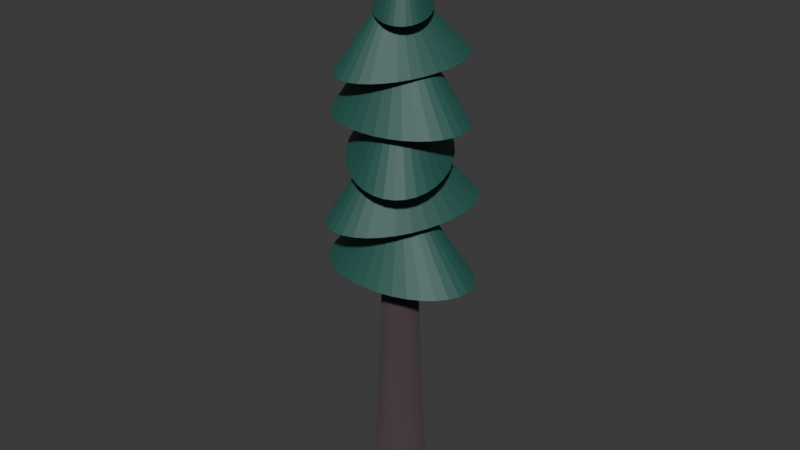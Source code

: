 # Source: tree.blend  (saved by Blender 4.3.32; exported with 4.5.12 LTS)
import bpy
from mathutils import Matrix  # noqa: F401  (used for matrix-valued properties, if any)

bpy.ops.wm.read_factory_settings(use_empty=True)
scene = bpy.context.scene
scene.name = 'Scene'

# ---- collections
col_collection = bpy.data.collections.new('Collection'); scene.collection.children.link(col_collection)

# ---- materials (node trees are filled in below, after node groups)
mat_material_002 = bpy.data.materials.new('Material.002')
mat_material_001 = bpy.data.materials.new('Material.001')

# ---- material node trees
mat_material_002.use_nodes = True; mat_material_002.node_tree.nodes.clear()
_N = mat_material_002.node_tree.nodes; _L = mat_material_002.node_tree.links
n0 = _N.new('ShaderNodeBsdfPrincipled'); n0.name = 'Principled BSDF'; n0.location = (10, 300)
n0.inputs[0].default_value = (0.02365, 0.0002036, 0.006108, 1.0)
n0.inputs[2].default_value = 0.9539
n0.inputs[3].default_value = 2.3
n1 = _N.new('ShaderNodeOutputMaterial'); n1.name = 'Material Output'; n1.location = (300, 300)
_L.new(n0.outputs[0], n1.inputs[0])
n1.is_active_output = True
mat_material_001.use_nodes = True; mat_material_001.node_tree.nodes.clear()
_N = mat_material_001.node_tree.nodes; _L = mat_material_001.node_tree.links
n0 = _N.new('ShaderNodeBsdfPrincipled'); n0.name = 'Principled BSDF'; n0.location = (10, 300)
n0.inputs[0].default_value = (0.0, 0.08176, 0.06228, 1.0)
n0.inputs[2].default_value = 0.6915
n0.inputs[3].default_value = 1.9
n0.inputs[7].default_value = 0.2553
n0.inputs[25].default_value = 0.4362
n0.inputs[26].default_value = (0.0, 0.06526, 0.009113, 1.0)
n1 = _N.new('ShaderNodeOutputMaterial'); n1.name = 'Material Output'; n1.location = (300, 300)
_L.new(n0.outputs[0], n1.inputs[0])
n1.is_active_output = True

# ---- world
world_world = bpy.data.worlds.new('World'); scene.world = world_world
world_world.use_nodes = True; world_world.node_tree.nodes.clear()
_N = world_world.node_tree.nodes; _L = world_world.node_tree.links
n0 = _N.new('ShaderNodeOutputWorld'); n0.name = 'World Output'; n0.location = (300, 300)
n1 = _N.new('ShaderNodeBackground'); n1.name = 'Background'; n1.location = (10, 300)
n1.inputs[0].default_value = (0.05088, 0.05088, 0.05088, 1.0)
_L.new(n1.outputs[0], n0.inputs[0])
n0.is_active_output = True
world_world.color = (0.05088, 0.05088, 0.05088)
world_world.sun_shadow_jitter_overblur = 0.0

# ---- meshes
me_cylinder = bpy.data.meshes.new('Cylinder')
me_cylinder.from_pydata([(0.0, 1.0, -4.95), (5.156e-09, 0.5741, 4.95), (0.1951, 0.9808, -4.95), (0.112, 0.5631, 4.95), (0.3827, 0.9239, -4.95), (0.2197, 0.5304, 4.95), (0.5556, 0.8315, -4.95), (0.319, 0.4774, 4.95), (0.7071, 0.7071, -4.95), (0.406, 0.406, 4.95), (0.8315, 0.5556, -4.95), (0.4774, 0.319, 4.95), (0.9239, 0.3827, -4.95), (0.5304, 0.2197, 4.95), (0.9808, 0.1951, -4.95), (0.5631, 0.112, 4.95), (1.0, 0.0, -4.95), (0.5741, 6.346e-09, 4.95), (0.9808, -0.1951, -4.95), (0.5631, -0.112, 4.95), (0.9239, -0.3827, -4.95), (0.5304, -0.2197, 4.95), (0.8315, -0.5556, -4.95), (0.4774, -0.319, 4.95), (0.7071, -0.7071, -4.95), (0.406, -0.406, 4.95), (0.5556, -0.8315, -4.95), (0.319, -0.4774, 4.95), (0.3827, -0.9239, -4.95), (0.2197, -0.5304, 4.95), (0.1951, -0.9808, -4.95), (0.112, -0.5631, 4.95), (0.0, -1.0, -4.95), (5.156e-09, -0.5741, 4.95), (-0.1951, -0.9808, -4.95), (-0.112, -0.5631, 4.95), (-0.3827, -0.9239, -4.95), (-0.2197, -0.5304, 4.95), (-0.5556, -0.8315, -4.95), (-0.319, -0.4774, 4.95), (-0.7071, -0.7071, -4.95), (-0.406, -0.406, 4.95), (-0.8315, -0.5556, -4.95), (-0.4774, -0.319, 4.95), (-0.9239, -0.3827, -4.95), (-0.5304, -0.2197, 4.95), (-0.9808, -0.1951, -4.95), (-0.5631, -0.112, 4.95), (-1.0, 0.0, -4.95), (-0.5741, 6.346e-09, 4.95), (-0.9808, 0.1951, -4.95), (-0.5631, 0.112, 4.95), (-0.9239, 0.3827, -4.95), (-0.5304, 0.2197, 4.95), (-0.8315, 0.5556, -4.95), (-0.4774, 0.319, 4.95), (-0.7071, 0.7071, -4.95), (-0.406, 0.406, 4.95), (-0.5556, 0.8315, -4.95), (-0.319, 0.4774, 4.95), (-0.3827, 0.9239, -4.95), (-0.2197, 0.5304, 4.95), (-0.1951, 0.9808, -4.95), (-0.112, 0.5631, 4.95)], [], [(0, 1, 3, 2), (2, 3, 5, 4), (4, 5, 7, 6), (6, 7, 9, 8), (8, 9, 11, 10), (10, 11, 13, 12), (12, 13, 15, 14), (14, 15, 17, 16), (16, 17, 19, 18), (18, 19, 21, 20), (20, 21, 23, 22), (22, 23, 25, 24), (24, 25, 27, 26), (26, 27, 29, 28), (28, 29, 31, 30), (30, 31, 33, 32), (32, 33, 35, 34), (34, 35, 37, 36), (36, 37, 39, 38), (38, 39, 41, 40), (40, 41, 43, 42), (42, 43, 45, 44), (44, 45, 47, 46), (46, 47, 49, 48), (48, 49, 51, 50), (50, 51, 53, 52), (52, 53, 55, 54), (54, 55, 57, 56), (56, 57, 59, 58), (58, 59, 61, 60), (3, 1, 63, 61, 59, 57, 55, 53, 51, 49, 47, 45, 43, 41, 39, 37, 35, 33, 31, 29, 27, 25, 23, 21, 19, 17, 15, 13, 11, 9, 7, 5), (60, 61, 63, 62), (62, 63, 1, 0), (0, 2, 4, 6, 8, 10, 12, 14, 16, 18, 20, 22, 24, 26, 28, 30, 32, 34, 36, 38, 40, 42, 44, 46, 48, 50, 52, 54, 56, 58, 60, 62)])
_uv = me_cylinder.uv_layers.new(name='UVMap')
_uv.uv.foreach_set('vector', [1.0, 0.5, 1.0, 1.0, 0.9688, 1.0, 0.9688, 0.5, 0.9688, 0.5, 0.9688, 1.0, 0.9375, 1.0, 0.9375, 0.5, 0.9375, 0.5, 0.9375, 1.0, 0.9062, 1.0, 0.9062, 0.5, 0.9062, 0.5, 0.9062, 1.0, 0.875, 1.0, 0.875, 0.5, 0.875, 0.5, 0.875, 1.0, 0.8438, 1.0, 0.8438, 0.5, 0.8438, 0.5, 0.8438, 1.0, 0.8125, 1.0, 0.8125, 0.5, 0.8125, 0.5, 0.8125, 1.0, 0.7812, 1.0, 0.7812, 0.5, 0.7812, 0.5, 0.7812, 1.0, 0.75, 1.0, 0.75, 0.5, 0.75, 0.5, 0.75, 1.0, 0.7188, 1.0, 0.7188, 0.5, 0.7188, 0.5, 0.7188, 1.0, 0.6875, 1.0, 0.6875, 0.5, 0.6875, 0.5, 0.6875, 1.0, 0.6562, 1.0, 0.6562, 0.5, 0.6562, 0.5, 0.6562, 1.0, 0.625, 1.0, 0.625, 0.5, 0.625, 0.5, 0.625, 1.0, 0.5938, 1.0, 0.5938, 0.5, 0.5938, 0.5, 0.5938, 1.0, 0.5625, 1.0, 0.5625, 0.5, 0.5625, 0.5, 0.5625, 1.0, 0.5312, 1.0, 0.5312, 0.5, 0.5312, 0.5, 0.5312, 1.0, 0.5, 1.0, 0.5, 0.5, 0.5, 0.5, 0.5, 1.0, 0.4688, 1.0, 0.4688, 0.5, 0.4688, 0.5, 0.4688, 1.0, 0.4375, 1.0, 0.4375, 0.5, 0.4375, 0.5, 0.4375, 1.0, 0.4062, 1.0, 0.4062, 0.5, 0.4062, 0.5, 0.4062, 1.0, 0.375, 1.0, 0.375, 0.5, 0.375, 0.5, 0.375, 1.0, 0.3438, 1.0, 0.3438, 0.5, 0.3438, 0.5, 0.3438, 1.0, 0.3125, 1.0, 0.3125, 0.5, 0.3125, 0.5, 0.3125, 1.0, 0.2812, 1.0, 0.2812, 0.5, 0.2812, 0.5, 0.2812, 1.0, 0.25, 1.0, 0.25, 0.5, 0.25, 0.5, 0.25, 1.0, 0.2188, 1.0, 0.2188, 0.5, 0.2188, 0.5, 0.2188, 1.0, 0.1875, 1.0, 0.1875, 0.5, 0.1875, 0.5, 0.1875, 1.0, 0.1562, 1.0, 0.1562, 0.5, 0.1562, 0.5, 0.1562, 1.0, 0.125, 1.0, 0.125, 0.5, 0.125, 0.5, 0.125, 1.0, 0.09375, 1.0, 0.09375, 0.5, 0.09375, 0.5, 0.09375, 1.0, 0.0625, 1.0, 0.0625, 0.5, 0.2968, 0.4854, 0.25, 0.49, 0.2032, 0.4854, 0.1582, 0.4717, 0.1167, 0.4496, 0.08029, 0.4197, 0.05045, 0.3833, 0.02827, 0.3418, 0.01461, 0.2968, 0.01, 0.25, 0.01461, 0.2032, 0.02827, 0.1582, 0.05045, 0.1167, 0.08029, 0.08029, 0.1167, 0.05045, 0.1582, 0.02827, 0.2032, 0.01461, 0.25, 0.01, 0.2968, 0.01461, 0.3418, 0.02827, 0.3833, 0.05045, 0.4197, 0.08029, 0.4496, 0.1167, 0.4717, 0.1582, 0.4854, 0.2032, 0.49, 0.25, 0.4854, 0.2968, 0.4717, 0.3418, 0.4496, 0.3833, 0.4197, 0.4197, 0.3833, 0.4496, 0.3418, 0.4717, 0.0625, 0.5, 0.0625, 1.0, 0.03125, 1.0, 0.03125, 0.5, 0.03125, 0.5, 0.03125, 1.0, 0.0, 1.0, 0.0, 0.5, 0.75, 0.49, 0.7968, 0.4854, 0.8418, 0.4717, 0.8833, 0.4496, 0.9197, 0.4197, 0.9496, 0.3833, 0.9717, 0.3418, 0.9854, 0.2968, 0.99, 0.25, 0.9854, 0.2032, 0.9717, 0.1582, 0.9496, 0.1167, 0.9197, 0.08029, 0.8833, 0.05045, 0.8418, 0.02827, 0.7968, 0.01461, 0.75, 0.01, 0.7032, 0.01461, 0.6582, 0.02827, 0.6167, 0.05045, 0.5803, 0.08029, 0.5504, 0.1167, 0.5283, 0.1582, 0.5146, 0.2032, 0.51, 0.25, 0.5146, 0.2968, 0.5283, 0.3418, 0.5504, 0.3833, 0.5803, 0.4197, 0.6167, 0.4496, 0.6582, 0.4717, 0.7032, 0.4854])
me_cylinder.materials.append(mat_material_002)
me_cylinder.update()
me_cone = bpy.data.meshes.new('Cone')
me_cone.from_pydata([(0.000688, 1.056, -1.189), (0.2072, 1.036, -1.189), (0.4058, 0.9757, -1.189), (0.5888, 0.8778, -1.189), (0.7492, 0.7462, -1.189), (0.8809, 0.5858, -1.189), (0.9787, 0.4028, -1.189), (1.039, 0.2042, -1.189), (1.059, -0.00236, -1.189), (1.039, -0.2089, -1.189), (0.9787, -0.4075, -1.189), (0.8809, -0.5905, -1.189), (0.7492, -0.7509, -1.189), (0.5888, -0.8826, -1.189), (0.4058, -0.9804, -1.189), (0.2072, -1.041, -1.189), (0.000688, -1.061, -1.189), (-0.2058, -1.041, -1.189), (-0.4044, -0.9804, -1.189), (-0.5874, -0.8826, -1.189), (-0.7479, -0.7509, -1.189), (-0.8795, -0.5905, -1.189), (-0.9773, -0.4075, -1.189), (-1.038, -0.2089, -1.189), (-1.058, -0.00236, -1.189), (-1.038, 0.2042, -1.189), (-0.9773, 0.4028, -1.189), (-0.8795, 0.5858, -1.189), (-0.7479, 0.7462, -1.189), (-0.5874, 0.8778, -1.189), (-0.4044, 0.9757, -1.189), (-0.2058, 1.036, -1.189), (0.000688, -0.00236, 0.9286)], [], [(0, 32, 1), (1, 32, 2), (2, 32, 3), (3, 32, 4), (4, 32, 5), (5, 32, 6), (6, 32, 7), (7, 32, 8), (8, 32, 9), (9, 32, 10), (10, 32, 11), (11, 32, 12), (12, 32, 13), (13, 32, 14), (14, 32, 15), (15, 32, 16), (16, 32, 17), (17, 32, 18), (18, 32, 19), (19, 32, 20), (20, 32, 21), (21, 32, 22), (22, 32, 23), (23, 32, 24), (24, 32, 25), (25, 32, 26), (26, 32, 27), (27, 32, 28), (28, 32, 29), (29, 32, 30), (0, 1, 2, 3, 4, 5, 6, 7, 8, 9, 10, 11, 12, 13, 14, 15, 16, 17, 18, 19, 20, 21, 22, 23, 24, 25, 26, 27, 28, 29, 30, 31), (30, 32, 31), (31, 32, 0)])
_uv = me_cone.uv_layers.new(name='UVMap')
_uv.uv.foreach_set('vector', [0.25, 0.49, 0.25, 0.25, 0.2968, 0.4854, 0.2968, 0.4854, 0.25, 0.25, 0.3418, 0.4717, 0.3418, 0.4717, 0.25, 0.25, 0.3833, 0.4496, 0.3833, 0.4496, 0.25, 0.25, 0.4197, 0.4197, 0.4197, 0.4197, 0.25, 0.25, 0.4496, 0.3833, 0.4496, 0.3833, 0.25, 0.25, 0.4717, 0.3418, 0.4717, 0.3418, 0.25, 0.25, 0.4854, 0.2968, 0.4854, 0.2968, 0.25, 0.25, 0.49, 0.25, 0.49, 0.25, 0.25, 0.25, 0.4854, 0.2032, 0.4854, 0.2032, 0.25, 0.25, 0.4717, 0.1582, 0.4717, 0.1582, 0.25, 0.25, 0.4496, 0.1167, 0.4496, 0.1167, 0.25, 0.25, 0.4197, 0.08029, 0.4197, 0.08029, 0.25, 0.25, 0.3833, 0.05045, 0.3833, 0.05045, 0.25, 0.25, 0.3418, 0.02827, 0.3418, 0.02827, 0.25, 0.25, 0.2968, 0.01461, 0.2968, 0.01461, 0.25, 0.25, 0.25, 0.01, 0.25, 0.01, 0.25, 0.25, 0.2032, 0.01461, 0.2032, 0.01461, 0.25, 0.25, 0.1582, 0.02827, 0.1582, 0.02827, 0.25, 0.25, 0.1167, 0.05045, 0.1167, 0.05045, 0.25, 0.25, 0.08029, 0.08029, 0.08029, 0.08029, 0.25, 0.25, 0.05045, 0.1167, 0.05045, 0.1167, 0.25, 0.25, 0.02827, 0.1582, 0.02827, 0.1582, 0.25, 0.25, 0.01461, 0.2032, 0.01461, 0.2032, 0.25, 0.25, 0.01, 0.25, 0.01, 0.25, 0.25, 0.25, 0.01461, 0.2968, 0.01461, 0.2968, 0.25, 0.25, 0.02827, 0.3418, 0.02827, 0.3418, 0.25, 0.25, 0.05045, 0.3833, 0.05045, 0.3833, 0.25, 0.25, 0.08029, 0.4197, 0.08029, 0.4197, 0.25, 0.25, 0.1167, 0.4496, 0.1167, 0.4496, 0.25, 0.25, 0.1582, 0.4717, 0.75, 0.49, 0.7968, 0.4854, 0.8418, 0.4717, 0.8833, 0.4496, 0.9197, 0.4197, 0.9496, 0.3833, 0.9717, 0.3418, 0.9854, 0.2968, 0.99, 0.25, 0.9854, 0.2032, 0.9717, 0.1582, 0.9496, 0.1167, 0.9197, 0.08029, 0.8833, 0.05045, 0.8418, 0.02827, 0.7968, 0.01461, 0.75, 0.01, 0.7032, 0.01461, 0.6582, 0.02827, 0.6167, 0.05045, 0.5803, 0.08029, 0.5504, 0.1167, 0.5283, 0.1582, 0.5146, 0.2032, 0.51, 0.25, 0.5146, 0.2968, 0.5283, 0.3418, 0.5504, 0.3833, 0.5803, 0.4197, 0.6167, 0.4496, 0.6582, 0.4717, 0.7032, 0.4854, 0.1582, 0.4717, 0.25, 0.25, 0.2032, 0.4854, 0.2032, 0.4854, 0.25, 0.25, 0.25, 0.49])
me_cone.materials.append(mat_material_001)
me_cone.update()
me_cone_001 = bpy.data.meshes.new('Cone.001')
me_cone_001.from_pydata([(0.0, 1.0, -1.0), (0.1951, 0.9808, -1.0), (0.3827, 0.9239, -1.0), (0.5556, 0.8315, -1.0), (0.7071, 0.7071, -1.0), (0.8315, 0.5556, -1.0), (0.9239, 0.3827, -1.0), (0.9808, 0.1951, -1.0), (1.0, 0.0, -1.0), (0.9808, -0.1951, -1.0), (0.9239, -0.3827, -1.0), (0.8315, -0.5556, -1.0), (0.7071, -0.7071, -1.0), (0.5556, -0.8315, -1.0), (0.3827, -0.9239, -1.0), (0.1951, -0.9808, -1.0), (0.0, -1.0, -1.0), (-0.1951, -0.9808, -1.0), (-0.3827, -0.9239, -1.0), (-0.5556, -0.8315, -1.0), (-0.7071, -0.7071, -1.0), (-0.8315, -0.5556, -1.0), (-0.9239, -0.3827, -1.0), (-0.9808, -0.1951, -1.0), (-1.0, 0.0, -1.0), (-0.9808, 0.1951, -1.0), (-0.9239, 0.3827, -1.0), (-0.8315, 0.5556, -1.0), (-0.7071, 0.7071, -1.0), (-0.5556, 0.8315, -1.0), (-0.3827, 0.9239, -1.0), (-0.1951, 0.9808, -1.0), (0.0, 0.0, 1.0)], [], [(0, 32, 1), (1, 32, 2), (2, 32, 3), (3, 32, 4), (4, 32, 5), (5, 32, 6), (6, 32, 7), (7, 32, 8), (8, 32, 9), (9, 32, 10), (10, 32, 11), (11, 32, 12), (12, 32, 13), (13, 32, 14), (14, 32, 15), (15, 32, 16), (16, 32, 17), (17, 32, 18), (18, 32, 19), (19, 32, 20), (20, 32, 21), (21, 32, 22), (22, 32, 23), (23, 32, 24), (24, 32, 25), (25, 32, 26), (26, 32, 27), (27, 32, 28), (28, 32, 29), (29, 32, 30), (0, 1, 2, 3, 4, 5, 6, 7, 8, 9, 10, 11, 12, 13, 14, 15, 16, 17, 18, 19, 20, 21, 22, 23, 24, 25, 26, 27, 28, 29, 30, 31), (30, 32, 31), (31, 32, 0)])
_uv = me_cone_001.uv_layers.new(name='UVMap')
_uv.uv.foreach_set('vector', [0.25, 0.49, 0.25, 0.25, 0.2968, 0.4854, 0.2968, 0.4854, 0.25, 0.25, 0.3418, 0.4717, 0.3418, 0.4717, 0.25, 0.25, 0.3833, 0.4496, 0.3833, 0.4496, 0.25, 0.25, 0.4197, 0.4197, 0.4197, 0.4197, 0.25, 0.25, 0.4496, 0.3833, 0.4496, 0.3833, 0.25, 0.25, 0.4717, 0.3418, 0.4717, 0.3418, 0.25, 0.25, 0.4854, 0.2968, 0.4854, 0.2968, 0.25, 0.25, 0.49, 0.25, 0.49, 0.25, 0.25, 0.25, 0.4854, 0.2032, 0.4854, 0.2032, 0.25, 0.25, 0.4717, 0.1582, 0.4717, 0.1582, 0.25, 0.25, 0.4496, 0.1167, 0.4496, 0.1167, 0.25, 0.25, 0.4197, 0.08029, 0.4197, 0.08029, 0.25, 0.25, 0.3833, 0.05045, 0.3833, 0.05045, 0.25, 0.25, 0.3418, 0.02827, 0.3418, 0.02827, 0.25, 0.25, 0.2968, 0.01461, 0.2968, 0.01461, 0.25, 0.25, 0.25, 0.01, 0.25, 0.01, 0.25, 0.25, 0.2032, 0.01461, 0.2032, 0.01461, 0.25, 0.25, 0.1582, 0.02827, 0.1582, 0.02827, 0.25, 0.25, 0.1167, 0.05045, 0.1167, 0.05045, 0.25, 0.25, 0.08029, 0.08029, 0.08029, 0.08029, 0.25, 0.25, 0.05045, 0.1167, 0.05045, 0.1167, 0.25, 0.25, 0.02827, 0.1582, 0.02827, 0.1582, 0.25, 0.25, 0.01461, 0.2032, 0.01461, 0.2032, 0.25, 0.25, 0.01, 0.25, 0.01, 0.25, 0.25, 0.25, 0.01461, 0.2968, 0.01461, 0.2968, 0.25, 0.25, 0.02827, 0.3418, 0.02827, 0.3418, 0.25, 0.25, 0.05045, 0.3833, 0.05045, 0.3833, 0.25, 0.25, 0.08029, 0.4197, 0.08029, 0.4197, 0.25, 0.25, 0.1167, 0.4496, 0.1167, 0.4496, 0.25, 0.25, 0.1582, 0.4717, 0.75, 0.49, 0.7968, 0.4854, 0.8418, 0.4717, 0.8833, 0.4496, 0.9197, 0.4197, 0.9496, 0.3833, 0.9717, 0.3418, 0.9854, 0.2968, 0.99, 0.25, 0.9854, 0.2032, 0.9717, 0.1582, 0.9496, 0.1167, 0.9197, 0.08029, 0.8833, 0.05045, 0.8418, 0.02827, 0.7968, 0.01461, 0.75, 0.01, 0.7032, 0.01461, 0.6582, 0.02827, 0.6167, 0.05045, 0.5803, 0.08029, 0.5504, 0.1167, 0.5283, 0.1582, 0.5146, 0.2032, 0.51, 0.25, 0.5146, 0.2968, 0.5283, 0.3418, 0.5504, 0.3833, 0.5803, 0.4197, 0.6167, 0.4496, 0.6582, 0.4717, 0.7032, 0.4854, 0.1582, 0.4717, 0.25, 0.25, 0.2032, 0.4854, 0.2032, 0.4854, 0.25, 0.25, 0.25, 0.49])
me_cone_001.materials.append(mat_material_001)
me_cone_001.update()
me_cone_002 = bpy.data.meshes.new('Cone.002')
me_cone_002.from_pydata([(0.0, 1.0, -1.0), (0.1951, 0.9808, -1.0), (0.3827, 0.9239, -1.0), (0.5556, 0.8315, -1.0), (0.7071, 0.7071, -1.0), (0.8315, 0.5556, -1.0), (0.9239, 0.3827, -1.0), (0.9808, 0.1951, -1.0), (1.0, 0.0, -1.0), (0.9808, -0.1951, -1.0), (0.9239, -0.3827, -1.0), (0.8315, -0.5556, -1.0), (0.7071, -0.7071, -1.0), (0.5556, -0.8315, -1.0), (0.3827, -0.9239, -1.0), (0.1951, -0.9808, -1.0), (0.0, -1.0, -1.0), (-0.1951, -0.9808, -1.0), (-0.3827, -0.9239, -1.0), (-0.5556, -0.8315, -1.0), (-0.7071, -0.7071, -1.0), (-0.8315, -0.5556, -1.0), (-0.9239, -0.3827, -1.0), (-0.9808, -0.1951, -1.0), (-1.0, 0.0, -1.0), (-0.9808, 0.1951, -1.0), (-0.9239, 0.3827, -1.0), (-0.8315, 0.5556, -1.0), (-0.7071, 0.7071, -1.0), (-0.5556, 0.8315, -1.0), (-0.3827, 0.9239, -1.0), (-0.1951, 0.9808, -1.0), (0.0, 0.0, 1.0)], [], [(0, 32, 1), (1, 32, 2), (2, 32, 3), (3, 32, 4), (4, 32, 5), (5, 32, 6), (6, 32, 7), (7, 32, 8), (8, 32, 9), (9, 32, 10), (10, 32, 11), (11, 32, 12), (12, 32, 13), (13, 32, 14), (14, 32, 15), (15, 32, 16), (16, 32, 17), (17, 32, 18), (18, 32, 19), (19, 32, 20), (20, 32, 21), (21, 32, 22), (22, 32, 23), (23, 32, 24), (24, 32, 25), (25, 32, 26), (26, 32, 27), (27, 32, 28), (28, 32, 29), (29, 32, 30), (0, 1, 2, 3, 4, 5, 6, 7, 8, 9, 10, 11, 12, 13, 14, 15, 16, 17, 18, 19, 20, 21, 22, 23, 24, 25, 26, 27, 28, 29, 30, 31), (30, 32, 31), (31, 32, 0)])
_uv = me_cone_002.uv_layers.new(name='UVMap')
_uv.uv.foreach_set('vector', [0.25, 0.49, 0.25, 0.25, 0.2968, 0.4854, 0.2968, 0.4854, 0.25, 0.25, 0.3418, 0.4717, 0.3418, 0.4717, 0.25, 0.25, 0.3833, 0.4496, 0.3833, 0.4496, 0.25, 0.25, 0.4197, 0.4197, 0.4197, 0.4197, 0.25, 0.25, 0.4496, 0.3833, 0.4496, 0.3833, 0.25, 0.25, 0.4717, 0.3418, 0.4717, 0.3418, 0.25, 0.25, 0.4854, 0.2968, 0.4854, 0.2968, 0.25, 0.25, 0.49, 0.25, 0.49, 0.25, 0.25, 0.25, 0.4854, 0.2032, 0.4854, 0.2032, 0.25, 0.25, 0.4717, 0.1582, 0.4717, 0.1582, 0.25, 0.25, 0.4496, 0.1167, 0.4496, 0.1167, 0.25, 0.25, 0.4197, 0.08029, 0.4197, 0.08029, 0.25, 0.25, 0.3833, 0.05045, 0.3833, 0.05045, 0.25, 0.25, 0.3418, 0.02827, 0.3418, 0.02827, 0.25, 0.25, 0.2968, 0.01461, 0.2968, 0.01461, 0.25, 0.25, 0.25, 0.01, 0.25, 0.01, 0.25, 0.25, 0.2032, 0.01461, 0.2032, 0.01461, 0.25, 0.25, 0.1582, 0.02827, 0.1582, 0.02827, 0.25, 0.25, 0.1167, 0.05045, 0.1167, 0.05045, 0.25, 0.25, 0.08029, 0.08029, 0.08029, 0.08029, 0.25, 0.25, 0.05045, 0.1167, 0.05045, 0.1167, 0.25, 0.25, 0.02827, 0.1582, 0.02827, 0.1582, 0.25, 0.25, 0.01461, 0.2032, 0.01461, 0.2032, 0.25, 0.25, 0.01, 0.25, 0.01, 0.25, 0.25, 0.25, 0.01461, 0.2968, 0.01461, 0.2968, 0.25, 0.25, 0.02827, 0.3418, 0.02827, 0.3418, 0.25, 0.25, 0.05045, 0.3833, 0.05045, 0.3833, 0.25, 0.25, 0.08029, 0.4197, 0.08029, 0.4197, 0.25, 0.25, 0.1167, 0.4496, 0.1167, 0.4496, 0.25, 0.25, 0.1582, 0.4717, 0.75, 0.49, 0.7968, 0.4854, 0.8418, 0.4717, 0.8833, 0.4496, 0.9197, 0.4197, 0.9496, 0.3833, 0.9717, 0.3418, 0.9854, 0.2968, 0.99, 0.25, 0.9854, 0.2032, 0.9717, 0.1582, 0.9496, 0.1167, 0.9197, 0.08029, 0.8833, 0.05045, 0.8418, 0.02827, 0.7968, 0.01461, 0.75, 0.01, 0.7032, 0.01461, 0.6582, 0.02827, 0.6167, 0.05045, 0.5803, 0.08029, 0.5504, 0.1167, 0.5283, 0.1582, 0.5146, 0.2032, 0.51, 0.25, 0.5146, 0.2968, 0.5283, 0.3418, 0.5504, 0.3833, 0.5803, 0.4197, 0.6167, 0.4496, 0.6582, 0.4717, 0.7032, 0.4854, 0.1582, 0.4717, 0.25, 0.25, 0.2032, 0.4854, 0.2032, 0.4854, 0.25, 0.25, 0.25, 0.49])
me_cone_002.materials.append(mat_material_001)
me_cone_002.update()
me_cone_003 = bpy.data.meshes.new('Cone.003')
me_cone_003.from_pydata([(0.01433, 1.06, -0.8792), (0.2209, 1.04, -0.8792), (0.4194, 0.9796, -0.8792), (0.6025, 0.8817, -0.8792), (0.7629, 0.7501, -0.8792), (0.8945, 0.5897, -0.8792), (0.9924, 0.4066, -0.8792), (1.053, 0.2081, -0.8792), (1.073, 0.001524, -0.8792), (1.053, -0.205, -0.8792), (0.9924, -0.4036, -0.8792), (0.8945, -0.5866, -0.8792), (0.7629, -0.747, -0.8792), (0.6025, -0.8787, -0.8792), (0.4194, -0.9765, -0.8792), (0.2209, -1.037, -0.8792), (0.01433, -1.057, -0.8792), (-0.1922, -1.037, -0.8792), (-0.3908, -0.9765, -0.8792), (-0.5738, -0.8787, -0.8792), (-0.7342, -0.747, -0.8792), (-0.8659, -0.5866, -0.8792), (-0.9637, -0.4036, -0.8792), (-1.024, -0.205, -0.8792), (-1.044, 0.001524, -0.8792), (-1.024, 0.2081, -0.8792), (-0.9637, 0.4066, -0.8792), (-0.8659, 0.5897, -0.8792), (-0.7342, 0.7501, -0.8792), (-0.5738, 0.8817, -0.8792), (-0.3908, 0.9796, -0.8792), (-0.1922, 1.04, -0.8792), (0.01433, 0.001524, 1.238)], [], [(0, 32, 1), (1, 32, 2), (2, 32, 3), (3, 32, 4), (4, 32, 5), (5, 32, 6), (6, 32, 7), (7, 32, 8), (8, 32, 9), (9, 32, 10), (10, 32, 11), (11, 32, 12), (12, 32, 13), (13, 32, 14), (14, 32, 15), (15, 32, 16), (16, 32, 17), (17, 32, 18), (18, 32, 19), (19, 32, 20), (20, 32, 21), (21, 32, 22), (22, 32, 23), (23, 32, 24), (24, 32, 25), (25, 32, 26), (26, 32, 27), (27, 32, 28), (28, 32, 29), (29, 32, 30), (0, 1, 2, 3, 4, 5, 6, 7, 8, 9, 10, 11, 12, 13, 14, 15, 16, 17, 18, 19, 20, 21, 22, 23, 24, 25, 26, 27, 28, 29, 30, 31), (30, 32, 31), (31, 32, 0)])
_uv = me_cone_003.uv_layers.new(name='UVMap')
_uv.uv.foreach_set('vector', [0.25, 0.49, 0.25, 0.25, 0.2968, 0.4854, 0.2968, 0.4854, 0.25, 0.25, 0.3418, 0.4717, 0.3418, 0.4717, 0.25, 0.25, 0.3833, 0.4496, 0.3833, 0.4496, 0.25, 0.25, 0.4197, 0.4197, 0.4197, 0.4197, 0.25, 0.25, 0.4496, 0.3833, 0.4496, 0.3833, 0.25, 0.25, 0.4717, 0.3418, 0.4717, 0.3418, 0.25, 0.25, 0.4854, 0.2968, 0.4854, 0.2968, 0.25, 0.25, 0.49, 0.25, 0.49, 0.25, 0.25, 0.25, 0.4854, 0.2032, 0.4854, 0.2032, 0.25, 0.25, 0.4717, 0.1582, 0.4717, 0.1582, 0.25, 0.25, 0.4496, 0.1167, 0.4496, 0.1167, 0.25, 0.25, 0.4197, 0.08029, 0.4197, 0.08029, 0.25, 0.25, 0.3833, 0.05045, 0.3833, 0.05045, 0.25, 0.25, 0.3418, 0.02827, 0.3418, 0.02827, 0.25, 0.25, 0.2968, 0.01461, 0.2968, 0.01461, 0.25, 0.25, 0.25, 0.01, 0.25, 0.01, 0.25, 0.25, 0.2032, 0.01461, 0.2032, 0.01461, 0.25, 0.25, 0.1582, 0.02827, 0.1582, 0.02827, 0.25, 0.25, 0.1167, 0.05045, 0.1167, 0.05045, 0.25, 0.25, 0.08029, 0.08029, 0.08029, 0.08029, 0.25, 0.25, 0.05045, 0.1167, 0.05045, 0.1167, 0.25, 0.25, 0.02827, 0.1582, 0.02827, 0.1582, 0.25, 0.25, 0.01461, 0.2032, 0.01461, 0.2032, 0.25, 0.25, 0.01, 0.25, 0.01, 0.25, 0.25, 0.25, 0.01461, 0.2968, 0.01461, 0.2968, 0.25, 0.25, 0.02827, 0.3418, 0.02827, 0.3418, 0.25, 0.25, 0.05045, 0.3833, 0.05045, 0.3833, 0.25, 0.25, 0.08029, 0.4197, 0.08029, 0.4197, 0.25, 0.25, 0.1167, 0.4496, 0.1167, 0.4496, 0.25, 0.25, 0.1582, 0.4717, 0.75, 0.49, 0.7968, 0.4854, 0.8418, 0.4717, 0.8833, 0.4496, 0.9197, 0.4197, 0.9496, 0.3833, 0.9717, 0.3418, 0.9854, 0.2968, 0.99, 0.25, 0.9854, 0.2032, 0.9717, 0.1582, 0.9496, 0.1167, 0.9197, 0.08029, 0.8833, 0.05045, 0.8418, 0.02827, 0.7968, 0.01461, 0.75, 0.01, 0.7032, 0.01461, 0.6582, 0.02827, 0.6167, 0.05045, 0.5803, 0.08029, 0.5504, 0.1167, 0.5283, 0.1582, 0.5146, 0.2032, 0.51, 0.25, 0.5146, 0.2968, 0.5283, 0.3418, 0.5504, 0.3833, 0.5803, 0.4197, 0.6167, 0.4496, 0.6582, 0.4717, 0.7032, 0.4854, 0.1582, 0.4717, 0.25, 0.25, 0.2032, 0.4854, 0.2032, 0.4854, 0.25, 0.25, 0.25, 0.49])
me_cone_003.materials.append(mat_material_001)
me_cone_003.update()
me_cone_004 = bpy.data.meshes.new('Cone.004')
me_cone_004.from_pydata([(0.00374, 1.059, -0.9422), (0.2103, 1.039, -0.9422), (0.4089, 0.9787, -0.9422), (0.5919, 0.8808, -0.9422), (0.7523, 0.7492, -0.9422), (0.8839, 0.5888, -0.9422), (0.9818, 0.4057, -0.9422), (1.042, 0.2072, -0.9422), (1.062, 0.0006292, -0.9422), (1.042, -0.2059, -0.9422), (0.9818, -0.4045, -0.9422), (0.8839, -0.5875, -0.9422), (0.7523, -0.7479, -0.9422), (0.5919, -0.8796, -0.9422), (0.4089, -0.9774, -0.9422), (0.2103, -1.038, -0.9422), (0.00374, -1.058, -0.9422), (-0.2028, -1.038, -0.9422), (-0.4014, -0.9774, -0.9422), (-0.5844, -0.8796, -0.9422), (-0.7448, -0.7479, -0.9422), (-0.8765, -0.5875, -0.9422), (-0.9743, -0.4045, -0.9422), (-1.035, -0.2059, -0.9422), (-1.055, 0.0006291, -0.9422), (-1.035, 0.2072, -0.9422), (-0.9743, 0.4057, -0.9422), (-0.8765, 0.5888, -0.9422), (-0.7448, 0.7492, -0.9422), (-0.5844, 0.8808, -0.9422), (-0.4014, 0.9787, -0.9422), (-0.2028, 1.039, -0.9422), (0.00374, 0.0006291, 1.175)], [], [(0, 32, 1), (1, 32, 2), (2, 32, 3), (3, 32, 4), (4, 32, 5), (5, 32, 6), (6, 32, 7), (7, 32, 8), (8, 32, 9), (9, 32, 10), (10, 32, 11), (11, 32, 12), (12, 32, 13), (13, 32, 14), (14, 32, 15), (15, 32, 16), (16, 32, 17), (17, 32, 18), (18, 32, 19), (19, 32, 20), (20, 32, 21), (21, 32, 22), (22, 32, 23), (23, 32, 24), (24, 32, 25), (25, 32, 26), (26, 32, 27), (27, 32, 28), (28, 32, 29), (29, 32, 30), (0, 1, 2, 3, 4, 5, 6, 7, 8, 9, 10, 11, 12, 13, 14, 15, 16, 17, 18, 19, 20, 21, 22, 23, 24, 25, 26, 27, 28, 29, 30, 31), (30, 32, 31), (31, 32, 0)])
_uv = me_cone_004.uv_layers.new(name='UVMap')
_uv.uv.foreach_set('vector', [0.25, 0.49, 0.25, 0.25, 0.2968, 0.4854, 0.2968, 0.4854, 0.25, 0.25, 0.3418, 0.4717, 0.3418, 0.4717, 0.25, 0.25, 0.3833, 0.4496, 0.3833, 0.4496, 0.25, 0.25, 0.4197, 0.4197, 0.4197, 0.4197, 0.25, 0.25, 0.4496, 0.3833, 0.4496, 0.3833, 0.25, 0.25, 0.4717, 0.3418, 0.4717, 0.3418, 0.25, 0.25, 0.4854, 0.2968, 0.4854, 0.2968, 0.25, 0.25, 0.49, 0.25, 0.49, 0.25, 0.25, 0.25, 0.4854, 0.2032, 0.4854, 0.2032, 0.25, 0.25, 0.4717, 0.1582, 0.4717, 0.1582, 0.25, 0.25, 0.4496, 0.1167, 0.4496, 0.1167, 0.25, 0.25, 0.4197, 0.08029, 0.4197, 0.08029, 0.25, 0.25, 0.3833, 0.05045, 0.3833, 0.05045, 0.25, 0.25, 0.3418, 0.02827, 0.3418, 0.02827, 0.25, 0.25, 0.2968, 0.01461, 0.2968, 0.01461, 0.25, 0.25, 0.25, 0.01, 0.25, 0.01, 0.25, 0.25, 0.2032, 0.01461, 0.2032, 0.01461, 0.25, 0.25, 0.1582, 0.02827, 0.1582, 0.02827, 0.25, 0.25, 0.1167, 0.05045, 0.1167, 0.05045, 0.25, 0.25, 0.08029, 0.08029, 0.08029, 0.08029, 0.25, 0.25, 0.05045, 0.1167, 0.05045, 0.1167, 0.25, 0.25, 0.02827, 0.1582, 0.02827, 0.1582, 0.25, 0.25, 0.01461, 0.2032, 0.01461, 0.2032, 0.25, 0.25, 0.01, 0.25, 0.01, 0.25, 0.25, 0.25, 0.01461, 0.2968, 0.01461, 0.2968, 0.25, 0.25, 0.02827, 0.3418, 0.02827, 0.3418, 0.25, 0.25, 0.05045, 0.3833, 0.05045, 0.3833, 0.25, 0.25, 0.08029, 0.4197, 0.08029, 0.4197, 0.25, 0.25, 0.1167, 0.4496, 0.1167, 0.4496, 0.25, 0.25, 0.1582, 0.4717, 0.75, 0.49, 0.7968, 0.4854, 0.8418, 0.4717, 0.8833, 0.4496, 0.9197, 0.4197, 0.9496, 0.3833, 0.9717, 0.3418, 0.9854, 0.2968, 0.99, 0.25, 0.9854, 0.2032, 0.9717, 0.1582, 0.9496, 0.1167, 0.9197, 0.08029, 0.8833, 0.05045, 0.8418, 0.02827, 0.7968, 0.01461, 0.75, 0.01, 0.7032, 0.01461, 0.6582, 0.02827, 0.6167, 0.05045, 0.5803, 0.08029, 0.5504, 0.1167, 0.5283, 0.1582, 0.5146, 0.2032, 0.51, 0.25, 0.5146, 0.2968, 0.5283, 0.3418, 0.5504, 0.3833, 0.5803, 0.4197, 0.6167, 0.4496, 0.6582, 0.4717, 0.7032, 0.4854, 0.1582, 0.4717, 0.25, 0.25, 0.2032, 0.4854, 0.2032, 0.4854, 0.25, 0.25, 0.25, 0.49])
me_cone_004.materials.append(mat_material_001)
me_cone_004.update()
me_cone_005 = bpy.data.meshes.new('Cone.005')
me_cone_005.from_pydata([(0.000688, 1.056, -1.008), (0.2072, 1.036, -1.008), (0.4058, 0.9757, -1.008), (0.5888, 0.8778, -1.008), (0.7492, 0.7462, -1.008), (0.8809, 0.5858, -1.008), (0.9787, 0.4028, -1.008), (1.039, 0.2042, -1.008), (1.059, -0.00236, -1.008), (1.039, -0.2089, -1.008), (0.9787, -0.4075, -1.008), (0.8809, -0.5905, -1.008), (0.7492, -0.7509, -1.008), (0.5888, -0.8826, -1.008), (0.4058, -0.9804, -1.008), (0.2072, -1.041, -1.008), (0.000688, -1.061, -1.008), (-0.2058, -1.041, -1.008), (-0.4044, -0.9804, -1.008), (-0.5874, -0.8826, -1.008), (-0.7479, -0.7509, -1.008), (-0.8795, -0.5905, -1.008), (-0.9773, -0.4075, -1.008), (-1.038, -0.2089, -1.008), (-1.058, -0.00236, -1.008), (-1.038, 0.2042, -1.008), (-0.9773, 0.4028, -1.008), (-0.8795, 0.5858, -1.008), (-0.7479, 0.7462, -1.008), (-0.5874, 0.8778, -1.008), (-0.4044, 0.9757, -1.008), (-0.2058, 1.036, -1.008), (0.000688, -0.00236, 1.109)], [], [(0, 32, 1), (1, 32, 2), (2, 32, 3), (3, 32, 4), (4, 32, 5), (5, 32, 6), (6, 32, 7), (7, 32, 8), (8, 32, 9), (9, 32, 10), (10, 32, 11), (11, 32, 12), (12, 32, 13), (13, 32, 14), (14, 32, 15), (15, 32, 16), (16, 32, 17), (17, 32, 18), (18, 32, 19), (19, 32, 20), (20, 32, 21), (21, 32, 22), (22, 32, 23), (23, 32, 24), (24, 32, 25), (25, 32, 26), (26, 32, 27), (27, 32, 28), (28, 32, 29), (29, 32, 30), (0, 1, 2, 3, 4, 5, 6, 7, 8, 9, 10, 11, 12, 13, 14, 15, 16, 17, 18, 19, 20, 21, 22, 23, 24, 25, 26, 27, 28, 29, 30, 31), (30, 32, 31), (31, 32, 0)])
_uv = me_cone_005.uv_layers.new(name='UVMap')
_uv.uv.foreach_set('vector', [0.25, 0.49, 0.25, 0.25, 0.2968, 0.4854, 0.2968, 0.4854, 0.25, 0.25, 0.3418, 0.4717, 0.3418, 0.4717, 0.25, 0.25, 0.3833, 0.4496, 0.3833, 0.4496, 0.25, 0.25, 0.4197, 0.4197, 0.4197, 0.4197, 0.25, 0.25, 0.4496, 0.3833, 0.4496, 0.3833, 0.25, 0.25, 0.4717, 0.3418, 0.4717, 0.3418, 0.25, 0.25, 0.4854, 0.2968, 0.4854, 0.2968, 0.25, 0.25, 0.49, 0.25, 0.49, 0.25, 0.25, 0.25, 0.4854, 0.2032, 0.4854, 0.2032, 0.25, 0.25, 0.4717, 0.1582, 0.4717, 0.1582, 0.25, 0.25, 0.4496, 0.1167, 0.4496, 0.1167, 0.25, 0.25, 0.4197, 0.08029, 0.4197, 0.08029, 0.25, 0.25, 0.3833, 0.05045, 0.3833, 0.05045, 0.25, 0.25, 0.3418, 0.02827, 0.3418, 0.02827, 0.25, 0.25, 0.2968, 0.01461, 0.2968, 0.01461, 0.25, 0.25, 0.25, 0.01, 0.25, 0.01, 0.25, 0.25, 0.2032, 0.01461, 0.2032, 0.01461, 0.25, 0.25, 0.1582, 0.02827, 0.1582, 0.02827, 0.25, 0.25, 0.1167, 0.05045, 0.1167, 0.05045, 0.25, 0.25, 0.08029, 0.08029, 0.08029, 0.08029, 0.25, 0.25, 0.05045, 0.1167, 0.05045, 0.1167, 0.25, 0.25, 0.02827, 0.1582, 0.02827, 0.1582, 0.25, 0.25, 0.01461, 0.2032, 0.01461, 0.2032, 0.25, 0.25, 0.01, 0.25, 0.01, 0.25, 0.25, 0.25, 0.01461, 0.2968, 0.01461, 0.2968, 0.25, 0.25, 0.02827, 0.3418, 0.02827, 0.3418, 0.25, 0.25, 0.05045, 0.3833, 0.05045, 0.3833, 0.25, 0.25, 0.08029, 0.4197, 0.08029, 0.4197, 0.25, 0.25, 0.1167, 0.4496, 0.1167, 0.4496, 0.25, 0.25, 0.1582, 0.4717, 0.75, 0.49, 0.7968, 0.4854, 0.8418, 0.4717, 0.8833, 0.4496, 0.9197, 0.4197, 0.9496, 0.3833, 0.9717, 0.3418, 0.9854, 0.2968, 0.99, 0.25, 0.9854, 0.2032, 0.9717, 0.1582, 0.9496, 0.1167, 0.9197, 0.08029, 0.8833, 0.05045, 0.8418, 0.02827, 0.7968, 0.01461, 0.75, 0.01, 0.7032, 0.01461, 0.6582, 0.02827, 0.6167, 0.05045, 0.5803, 0.08029, 0.5504, 0.1167, 0.5283, 0.1582, 0.5146, 0.2032, 0.51, 0.25, 0.5146, 0.2968, 0.5283, 0.3418, 0.5504, 0.3833, 0.5803, 0.4197, 0.6167, 0.4496, 0.6582, 0.4717, 0.7032, 0.4854, 0.1582, 0.4717, 0.25, 0.25, 0.2032, 0.4854, 0.2032, 0.4854, 0.25, 0.25, 0.25, 0.49])
me_cone_005.materials.append(mat_material_001)
me_cone_005.update()

# ---- objects
ob_cylinder = bpy.data.objects.new('Cylinder', me_cylinder)
ob_cone = bpy.data.objects.new('Cone', me_cone)
ob_cone_001 = bpy.data.objects.new('Cone.001', me_cone_001)
ob_cone_002 = bpy.data.objects.new('Cone.002', me_cone_002)
ob_cone_003 = bpy.data.objects.new('Cone.003', me_cone_003)
ob_cone_004 = bpy.data.objects.new('Cone.004', me_cone_004)
ob_cone_005 = bpy.data.objects.new('Cone.005', me_cone_005)

# ---- transforms, parenting, visibility, modifiers, constraints
ob_cylinder.location = (0.0, 0.0, 4.055)
ob_cone.location = (0.0, 0.0, 10.24)
ob_cone.scale = (2.778, 1.827, 1.726)
ob_cone_001.location = (0.0, 0.0, 12.2)
ob_cone_001.rotation_euler = (0.0318, -0.09125, 1.137)
ob_cone_001.scale = (2.787, 1.828, 1.722)
ob_cone_002.location = (0.0, 0.0, 14.12)
ob_cone_002.rotation_euler = (0.007939, -0.1931, 2.197)
ob_cone_002.scale = (2.821, 1.827, 1.711)
ob_cone_003.location = (0.2666, -0.1937, 18.61)
ob_cone_003.rotation_euler = (0.007939, -0.1931, 2.197)
ob_cone_003.scale = (1.315, 0.9268, 1.299)
ob_cone_004.location = (0.0, 0.0, 16.94)
ob_cone_004.rotation_euler = (0.0318, -0.09125, 1.137)
ob_cone_004.scale = (2.233, 1.464, 1.38)
ob_cone_005.location = (0.0, 0.0, 15.55)
ob_cone_005.scale = (2.424, 1.827, 1.726)

# ---- collection membership
col_collection.objects.link(ob_cylinder)
col_collection.objects.link(ob_cone)
col_collection.objects.link(ob_cone_001)
col_collection.objects.link(ob_cone_002)
col_collection.objects.link(ob_cone_003)
col_collection.objects.link(ob_cone_004)
col_collection.objects.link(ob_cone_005)

# ---- scene / render settings (as saved in the file)
scene.frame_start = 1; scene.frame_end = 250; scene.frame_set(1)
scene.render.engine = 'BLENDER_EEVEE_NEXT'
bpy.context.view_layer.update()

# ---- added for rendering (the .blend has no active camera and no usable light): camera, sun
cam_auto = bpy.data.cameras.new('AutoCamera')
cam_auto.lens = 50.0
cam_auto.sensor_width = 36.0
cam_auto.clip_end = 1000.0
ob_auto_camera = bpy.data.objects.new('AutoCamera', cam_auto)
scene.collection.objects.link(ob_auto_camera)
ob_auto_camera.location = (21.72, -26.064, 27.1623)
ob_auto_camera.rotation_euler = (1.09748, -7.21219e-08, 0.694738)
scene.camera = ob_auto_camera
light_auto_sun = bpy.data.lights.new('AutoSun', 'SUN')
light_auto_sun.energy = 3.0
light_auto_sun.angle = 0.0523599
ob_auto_sun = bpy.data.objects.new('AutoSun', light_auto_sun)
scene.collection.objects.link(ob_auto_sun)
ob_auto_sun.rotation_euler = (0.872665, 0.174533, 0.523599)
bpy.context.view_layer.update()
